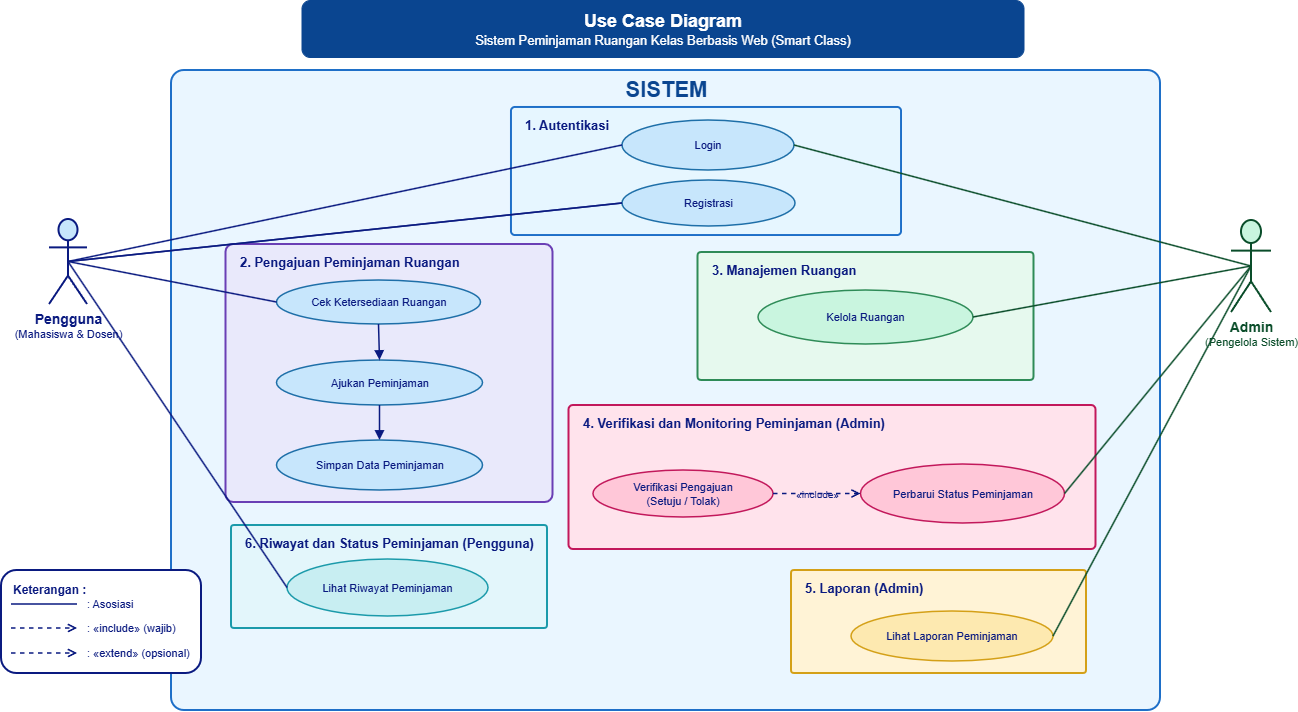

The diagram above was exported from draw.io. Its source (the exported page's mxGraphModel, read from the mxfile embedded in the PNG):
<mxGraphModel dx="1023" dy="956" grid="1" gridSize="10" guides="1" tooltips="1" connect="1" arrows="1" fold="1" page="0" pageScale="1" pageWidth="827" pageHeight="1169" math="0" shadow="0">
  <root>
    <mxCell id="0" />
    <mxCell id="1" parent="0" />
    <mxCell id="uY4pUab5hxlCBT0W3Yzv-139" parent="1" style="rounded=1;html=1;whiteSpace=wrap;fillColor=#0a4590;strokeColor=#0a4590;fontColor=#ffffff;fontSize=13;" value="&lt;b style='font-size:18px'&gt;Use Case Diagram&lt;/b&gt;&lt;br&gt;Sistem Peminjaman Ruangan Kelas Berbasis Web (Smart Class)" vertex="1">
      <mxGeometry height="57" width="722" x="930.5" y="350" as="geometry" />
    </mxCell>
    <mxCell id="uY4pUab5hxlCBT0W3Yzv-140" parent="1" style="rounded=1;arcSize=2;html=1;fillColor=#eaf6ff;strokeColor=#1e6fc8;strokeWidth=2;verticalAlign=top;fontStyle=1;fontSize=22;fontColor=#0a4590;" value="&lt;font&gt;SISTEM&lt;/font&gt;" vertex="1">
      <mxGeometry height="640" width="989" x="800" y="420" as="geometry" />
    </mxCell>
    <mxCell id="uY4pUab5hxlCBT0W3Yzv-141" parent="1" style="rounded=1;arcSize=3;html=1;whiteSpace=wrap;fillColor=#e6f6ff;strokeColor=#1e6fc8;strokeWidth=2;verticalAlign=top;align=left;spacingLeft=12;spacingTop=4;fontStyle=1;fontSize=13;fontColor=#0a1a80;" value="1.  Autentikasi" vertex="1">
      <mxGeometry height="128" width="390" x="1140" y="457" as="geometry" />
    </mxCell>
    <mxCell id="uY4pUab5hxlCBT0W3Yzv-142" parent="1" style="ellipse;whiteSpace=wrap;html=1;fillColor=#c7e6fc;strokeColor=#1e6fa8;strokeWidth=1.5;fontSize=11;fontColor=#0a1a80;" value="Login" vertex="1">
      <mxGeometry height="50" width="172" x="1251" y="470" as="geometry" />
    </mxCell>
    <mxCell id="uY4pUab5hxlCBT0W3Yzv-143" parent="1" style="ellipse;whiteSpace=wrap;html=1;fillColor=#c7e6fc;strokeColor=#1e6fa8;strokeWidth=1.5;fontSize=11;fontColor=#0a1a80;" value="Registrasi" vertex="1">
      <mxGeometry height="46" width="173" x="1251" y="530" as="geometry" />
    </mxCell>
    <mxCell id="uY4pUab5hxlCBT0W3Yzv-144" parent="1" style="rounded=1;arcSize=3;html=1;whiteSpace=wrap;fillColor=#e9e9fb;strokeColor=#6a3fb5;strokeWidth=2;verticalAlign=top;align=left;spacingLeft=12;spacingTop=4;fontStyle=1;fontSize=13;fontColor=#0a1a80;" value="2.  Pengajuan Peminjaman Ruangan" vertex="1">
      <mxGeometry height="258" width="327" x="854.5" y="594" as="geometry" />
    </mxCell>
    <mxCell id="uY4pUab5hxlCBT0W3Yzv-145" parent="1" style="ellipse;whiteSpace=wrap;html=1;fillColor=#c7e6fc;strokeColor=#1e6fa8;strokeWidth=1.5;fontSize=11;fontColor=#0a1a80;" value="Cek Ketersediaan Ruangan" vertex="1">
      <mxGeometry height="44" width="204" x="905.5" y="630" as="geometry" />
    </mxCell>
    <mxCell id="uY4pUab5hxlCBT0W3Yzv-148" parent="1" style="ellipse;whiteSpace=wrap;html=1;fillColor=#c7e6fc;strokeColor=#1e6fa8;strokeWidth=1.5;fontSize=11;fontColor=#0a1a80;" value="Ajukan Peminjaman" vertex="1">
      <mxGeometry height="45" width="206" x="905.5" y="710" as="geometry" />
    </mxCell>
    <mxCell id="uY4pUab5hxlCBT0W3Yzv-151" parent="1" style="rounded=1;arcSize=3;html=1;whiteSpace=wrap;fillColor=#e6f9ee;strokeColor=#2e8b57;strokeWidth=2;verticalAlign=top;align=left;spacingLeft=12;spacingTop=4;fontStyle=1;fontSize=13;fontColor=#0a1a80;" value="3.  Manajemen Ruangan" vertex="1">
      <mxGeometry height="128" width="336" x="1326.5" y="602" as="geometry" />
    </mxCell>
    <mxCell id="uY4pUab5hxlCBT0W3Yzv-152" parent="1" style="ellipse;whiteSpace=wrap;html=1;fillColor=#c9f5df;strokeColor=#2e8b57;strokeWidth=1.5;fontSize=11;fontColor=#0a1a80;" value="Kelola Ruangan" vertex="1">
      <mxGeometry height="54" width="215" x="1387" y="640" as="geometry" />
    </mxCell>
    <mxCell id="uY4pUab5hxlCBT0W3Yzv-153" parent="1" style="rounded=1;arcSize=3;html=1;whiteSpace=wrap;fillColor=#ffe3ec;strokeColor=#c2185b;strokeWidth=2;verticalAlign=top;align=left;spacingLeft=12;spacingTop=4;fontStyle=1;fontSize=13;fontColor=#0a1a80;" value="4.  Verifikasi dan Monitoring Peminjaman (Admin)" vertex="1">
      <mxGeometry height="144" width="527" x="1197.5" y="755" as="geometry" />
    </mxCell>
    <mxCell id="uY4pUab5hxlCBT0W3Yzv-154" parent="1" style="ellipse;whiteSpace=wrap;html=1;fillColor=#ffc7d8;strokeColor=#c2185b;strokeWidth=1.5;fontSize=11;fontColor=#0a1a80;" value="Perbarui Status Peminjaman" vertex="1">
      <mxGeometry height="59" width="204" x="1489.5" y="814" as="geometry" />
    </mxCell>
    <mxCell id="uY4pUab5hxlCBT0W3Yzv-155" parent="1" style="ellipse;whiteSpace=wrap;html=1;fillColor=#ffc7d8;strokeColor=#c2185b;strokeWidth=1.5;fontSize=11;fontColor=#0a1a80;" value="Verifikasi Pengajuan&lt;br&gt;(Setuju / Tolak)" vertex="1">
      <mxGeometry height="47" width="180" x="1222" y="820" as="geometry" />
    </mxCell>
    <mxCell id="uY4pUab5hxlCBT0W3Yzv-157" parent="1" style="rounded=1;arcSize=3;html=1;whiteSpace=wrap;fillColor=#fff3d6;strokeColor=#d4a017;strokeWidth=2;verticalAlign=top;align=left;spacingLeft=12;spacingTop=4;fontStyle=1;fontSize=13;fontColor=#0a1a80;" value="5.  Laporan (Admin)" vertex="1">
      <mxGeometry height="103" width="295" x="1420" y="920" as="geometry" />
    </mxCell>
    <mxCell id="uY4pUab5hxlCBT0W3Yzv-158" parent="1" style="ellipse;whiteSpace=wrap;html=1;fillColor=#fde9b0;strokeColor=#d4a017;strokeWidth=1.5;fontSize=11;fontColor=#0a1a80;" value="Lihat Laporan Peminjaman" vertex="1">
      <mxGeometry height="50" width="202" x="1480" y="961" as="geometry" />
    </mxCell>
    <mxCell id="uY4pUab5hxlCBT0W3Yzv-161" parent="1" style="rounded=1;arcSize=3;html=1;whiteSpace=wrap;fillColor=#e3f6fb;strokeColor=#1b9aaa;strokeWidth=2;verticalAlign=top;align=left;spacingLeft=12;spacingTop=4;fontStyle=1;fontSize=13;fontColor=#0a1a80;" value="6.  Riwayat dan Status Peminjaman (Pengguna)" vertex="1">
      <mxGeometry height="103" width="316" x="860" y="875" as="geometry" />
    </mxCell>
    <mxCell id="uY4pUab5hxlCBT0W3Yzv-162" parent="1" style="ellipse;whiteSpace=wrap;html=1;fillColor=#c8eef2;strokeColor=#1b9aaa;strokeWidth=1.5;fontSize=11;fontColor=#0a1a80;" value="Lihat Riwayat Peminjaman" vertex="1">
      <mxGeometry height="57" width="201" x="916" y="909" as="geometry" />
    </mxCell>
    <mxCell id="uY4pUab5hxlCBT0W3Yzv-164" parent="1" style="shape=umlActor;verticalLabelPosition=bottom;verticalAlign=top;html=1;outlineConnect=0;fillColor=#c7e6fc;strokeColor=#0a1a80;strokeWidth=2;fontSize=11;fontColor=#0a1a80;" value="&lt;b style='font-size:14px'&gt;Pengguna&lt;/b&gt;&lt;br&gt;(Mahasiswa &amp; Dosen)" vertex="1">
      <mxGeometry height="85" width="38" x="678" y="569" as="geometry" />
    </mxCell>
    <mxCell id="uY4pUab5hxlCBT0W3Yzv-165" parent="1" style="shape=umlActor;verticalLabelPosition=bottom;verticalAlign=top;html=1;outlineConnect=0;fillColor=#c9f5df;strokeColor=#0a4d2a;strokeWidth=2;fontSize=11;fontColor=#0a4d2a;" value="&lt;b style='font-size:14px'&gt;Admin&lt;/b&gt;&lt;br&gt;(Pengelola Sistem)" vertex="1">
      <mxGeometry height="92" width="40" x="1860" y="570" as="geometry" />
    </mxCell>
    <mxCell id="uY4pUab5hxlCBT0W3Yzv-166" edge="1" parent="1" source="uY4pUab5hxlCBT0W3Yzv-164" style="html=1;endArrow=none;strokeColor=#0a1a80;strokeWidth=1.5;entryX=0;entryY=0.5;entryDx=0;entryDy=0;exitX=0.5;exitY=0.5;exitDx=0;exitDy=0;exitPerimeter=0;" target="uY4pUab5hxlCBT0W3Yzv-142" value="">
      <mxGeometry relative="1" as="geometry" />
    </mxCell>
    <mxCell id="uY4pUab5hxlCBT0W3Yzv-167" edge="1" parent="1" source="uY4pUab5hxlCBT0W3Yzv-164" style="html=1;endArrow=none;strokeColor=#0a1a80;strokeWidth=1.5;entryX=0;entryY=0.5;entryDx=0;entryDy=0;exitX=0.5;exitY=0.5;exitDx=0;exitDy=0;exitPerimeter=0;" target="uY4pUab5hxlCBT0W3Yzv-143" value="">
      <mxGeometry relative="1" as="geometry" />
    </mxCell>
    <mxCell id="uY4pUab5hxlCBT0W3Yzv-168" edge="1" parent="1" source="uY4pUab5hxlCBT0W3Yzv-164" style="html=1;endArrow=none;strokeColor=#0a1a80;strokeWidth=1.5;entryX=0;entryY=0.5;entryDx=0;entryDy=0;exitX=0.5;exitY=0.5;exitDx=0;exitDy=0;exitPerimeter=0;" target="uY4pUab5hxlCBT0W3Yzv-145" value="">
      <mxGeometry relative="1" as="geometry">
        <mxPoint x="870" y="643" as="targetPoint" />
      </mxGeometry>
    </mxCell>
    <mxCell id="uY4pUab5hxlCBT0W3Yzv-171" edge="1" parent="1" source="uY4pUab5hxlCBT0W3Yzv-164" style="html=1;endArrow=none;strokeColor=#0a1a80;strokeWidth=1.5;entryX=0;entryY=0.5;entryDx=0;entryDy=0;exitX=0.5;exitY=0.5;exitDx=0;exitDy=0;exitPerimeter=0;" target="uY4pUab5hxlCBT0W3Yzv-162" value="">
      <mxGeometry relative="1" as="geometry" />
    </mxCell>
    <mxCell id="uY4pUab5hxlCBT0W3Yzv-172" edge="1" parent="1" source="uY4pUab5hxlCBT0W3Yzv-165" style="html=1;endArrow=none;strokeColor=#0a4d2a;strokeWidth=1.5;exitX=0.5;exitY=0.5;exitDx=0;exitDy=0;exitPerimeter=0;entryX=1;entryY=0.5;entryDx=0;entryDy=0;" target="uY4pUab5hxlCBT0W3Yzv-142" value="">
      <mxGeometry relative="1" as="geometry">
        <mxPoint x="1700" y="575" as="targetPoint" />
      </mxGeometry>
    </mxCell>
    <mxCell id="uY4pUab5hxlCBT0W3Yzv-173" edge="1" parent="1" source="uY4pUab5hxlCBT0W3Yzv-165" style="html=1;endArrow=none;strokeColor=#0a4d2a;strokeWidth=1.5;entryX=1;entryY=0.5;entryDx=0;entryDy=0;exitX=0.5;exitY=0.5;exitDx=0;exitDy=0;exitPerimeter=0;" target="uY4pUab5hxlCBT0W3Yzv-152" value="">
      <mxGeometry relative="1" as="geometry" />
    </mxCell>
    <mxCell id="uY4pUab5hxlCBT0W3Yzv-174" edge="1" parent="1" source="uY4pUab5hxlCBT0W3Yzv-165" style="html=1;endArrow=none;strokeColor=#0a4d2a;strokeWidth=1.5;entryX=1;entryY=0.5;entryDx=0;entryDy=0;exitX=0.5;exitY=0.5;exitDx=0;exitDy=0;exitPerimeter=0;" target="uY4pUab5hxlCBT0W3Yzv-158" value="">
      <mxGeometry relative="1" as="geometry" />
    </mxCell>
    <mxCell id="uY4pUab5hxlCBT0W3Yzv-178" edge="1" parent="1" source="uY4pUab5hxlCBT0W3Yzv-155" style="html=1;dashed=1;endArrow=open;endFill=0;strokeColor=#0a1a80;strokeWidth=1.5;fontSize=10;fontColor=#0a1a80;labelBackgroundColor=none;exitX=1;exitY=0.5;exitDx=0;exitDy=0;entryX=0;entryY=0.5;entryDx=0;entryDy=0;" target="uY4pUab5hxlCBT0W3Yzv-154" value="«include»">
      <mxGeometry relative="1" as="geometry" />
    </mxCell>
    <mxCell id="uY4pUab5hxlCBT0W3Yzv-182" edge="1" parent="1" source="uY4pUab5hxlCBT0W3Yzv-145" style="html=1;endArrow=block;endFill=1;strokeColor=#0a1a80;strokeWidth=1.5;exitX=0.5;exitY=1;exitDx=0;exitDy=0;entryX=0.5;entryY=0;entryDx=0;entryDy=0;" target="uY4pUab5hxlCBT0W3Yzv-148" value="">
      <mxGeometry relative="1" as="geometry">
        <mxPoint x="973.9999999999999" y="674.0000000000001" as="sourcePoint" />
        <mxPoint x="974" y="700" as="targetPoint" />
      </mxGeometry>
    </mxCell>
    <mxCell id="uY4pUab5hxlCBT0W3Yzv-184" edge="1" parent="1" source="uY4pUab5hxlCBT0W3Yzv-148" style="html=1;endArrow=block;endFill=1;strokeColor=#0a1a80;strokeWidth=1.5;entryX=0.5;entryY=0;entryDx=0;entryDy=0;" target="uY4pUab5hxlCBT0W3Yzv-193" value="">
      <mxGeometry relative="1" as="geometry" />
    </mxCell>
    <mxCell id="uY4pUab5hxlCBT0W3Yzv-185" parent="1" style="rounded=1;html=1;fillColor=#ffffff;strokeColor=#0a1a80;strokeWidth=2;verticalAlign=top;align=left;spacingLeft=10;spacingTop=6;fontSize=12;fontColor=#0a1a80;" value="&lt;b&gt;Keterangan :&lt;/b&gt;" vertex="1">
      <mxGeometry height="103" width="200" x="630" y="920" as="geometry" />
    </mxCell>
    <mxCell id="uY4pUab5hxlCBT0W3Yzv-186" edge="1" parent="1" style="html=1;endArrow=none;strokeColor=#0a1a80;strokeWidth=1.5;">
      <mxGeometry relative="1" as="geometry">
        <mxPoint x="640" y="954" as="sourcePoint" />
        <mxPoint x="706" y="954" as="targetPoint" />
      </mxGeometry>
    </mxCell>
    <mxCell id="uY4pUab5hxlCBT0W3Yzv-187" parent="1" style="text;html=1;align=left;verticalAlign=middle;fontSize=11;fontColor=#0a1a80;" value=": Asosiasi" vertex="1">
      <mxGeometry height="20" width="116" x="714" y="944" as="geometry" />
    </mxCell>
    <mxCell id="uY4pUab5hxlCBT0W3Yzv-188" edge="1" parent="1" style="html=1;dashed=1;endArrow=open;endFill=0;strokeColor=#0a1a80;strokeWidth=1.5;fontSize=10;fontColor=#0a1a80;labelBackgroundColor=none;">
      <mxGeometry relative="1" as="geometry">
        <mxPoint x="640" y="978" as="sourcePoint" />
        <mxPoint x="706" y="978" as="targetPoint" />
      </mxGeometry>
    </mxCell>
    <mxCell id="uY4pUab5hxlCBT0W3Yzv-189" parent="1" style="text;html=1;align=left;verticalAlign=middle;fontSize=11;fontColor=#0a1a80;" value=": «include» (wajib)" vertex="1">
      <mxGeometry height="20" width="116" x="714" y="968" as="geometry" />
    </mxCell>
    <mxCell id="uY4pUab5hxlCBT0W3Yzv-190" edge="1" parent="1" style="html=1;dashed=1;endArrow=open;endFill=0;strokeColor=#0a1a80;strokeWidth=1.5;fontSize=10;fontColor=#0a1a80;labelBackgroundColor=none;">
      <mxGeometry relative="1" as="geometry">
        <mxPoint x="640" y="1003" as="sourcePoint" />
        <mxPoint x="706" y="1003" as="targetPoint" />
      </mxGeometry>
    </mxCell>
    <mxCell id="uY4pUab5hxlCBT0W3Yzv-191" parent="1" style="text;html=1;align=left;verticalAlign=middle;fontSize=11;fontColor=#0a1a80;" value=": «extend» (opsional)" vertex="1">
      <mxGeometry height="20" width="116" x="714" y="993" as="geometry" />
    </mxCell>
    <mxCell id="uY4pUab5hxlCBT0W3Yzv-192" edge="1" parent="1" source="uY4pUab5hxlCBT0W3Yzv-165" style="html=1;endArrow=none;strokeColor=#0a4d2a;strokeWidth=1.5;entryX=1;entryY=0.5;entryDx=0;entryDy=0;exitX=0.5;exitY=0.5;exitDx=0;exitDy=0;exitPerimeter=0;" target="uY4pUab5hxlCBT0W3Yzv-154" value="">
      <mxGeometry relative="1" as="geometry">
        <mxPoint x="1850" y="630" as="sourcePoint" />
        <mxPoint x="1619.8645022140508" y="901.4888383046057" as="targetPoint" />
      </mxGeometry>
    </mxCell>
    <mxCell id="uY4pUab5hxlCBT0W3Yzv-193" parent="1" style="ellipse;whiteSpace=wrap;html=1;fillColor=#c7e6fc;strokeColor=#1e6fa8;strokeWidth=1.5;fontSize=11;fontColor=#0a1a80;" value="Simpan Data Peminjaman" vertex="1">
      <mxGeometry height="50" width="206" x="905.5" y="790" as="geometry" />
    </mxCell>
    <mxCell id="uY4pUab5hxlCBT0W3Yzv-195" edge="1" parent="1" source="uY4pUab5hxlCBT0W3Yzv-164" style="html=1;endArrow=none;strokeColor=#0a1a80;strokeWidth=1.5;entryX=0;entryY=0.5;entryDx=0;entryDy=0;exitX=0.5;exitY=0.5;exitDx=0;exitDy=0;exitPerimeter=0;" target="uY4pUab5hxlCBT0W3Yzv-143" value="">
      <mxGeometry relative="1" as="geometry">
        <mxPoint x="707" y="621" as="sourcePoint" />
        <mxPoint x="883" y="653" as="targetPoint" />
      </mxGeometry>
    </mxCell>
  </root>
</mxGraphModel>